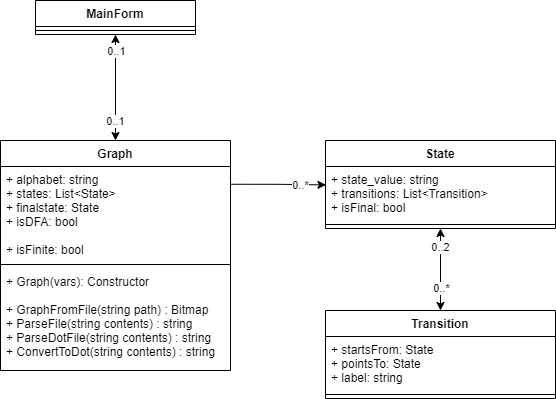

The diagram above was exported from draw.io. Its source (the exported page's mxGraphModel, read from the mxfile embedded in the PNG):
<mxGraphModel dx="1038" dy="489" grid="1" gridSize="10" guides="1" tooltips="1" connect="1" arrows="1" fold="1" page="1" pageScale="1" pageWidth="850" pageHeight="1100" math="0" shadow="0">
  <root>
    <mxCell id="0" />
    <mxCell id="1" parent="0" />
    <mxCell id="Xq1PI2jDkctdVYKJaar0-15" style="edgeStyle=orthogonalEdgeStyle;rounded=0;orthogonalLoop=1;jettySize=auto;html=1;entryX=0.002;entryY=0.341;entryDx=0;entryDy=0;entryPerimeter=0;exitX=1;exitY=0.189;exitDx=0;exitDy=0;exitPerimeter=0;" parent="1" source="Xq1PI2jDkctdVYKJaar0-2" target="Xq1PI2jDkctdVYKJaar0-10" edge="1">
      <mxGeometry relative="1" as="geometry" />
    </mxCell>
    <mxCell id="Xq1PI2jDkctdVYKJaar0-20" value="0..*" style="edgeLabel;html=1;align=center;verticalAlign=middle;resizable=0;points=[];" parent="Xq1PI2jDkctdVYKJaar0-15" vertex="1" connectable="0">
      <mxGeometry x="0.2721" y="-1" relative="1" as="geometry">
        <mxPoint x="9" y="-1" as="offset" />
      </mxGeometry>
    </mxCell>
    <mxCell id="Xq1PI2jDkctdVYKJaar0-1" value="Graph" style="swimlane;fontStyle=1;align=center;verticalAlign=top;childLayout=stackLayout;horizontal=1;startSize=26;horizontalStack=0;resizeParent=1;resizeParentMax=0;resizeLast=0;collapsible=1;marginBottom=0;" parent="1" vertex="1">
      <mxGeometry x="100" y="240" width="230" height="230" as="geometry" />
    </mxCell>
    <mxCell id="Xq1PI2jDkctdVYKJaar0-2" value="+ alphabet: string&#10;+ states: List&lt;State&gt;&#10;+ finalstate: State&#10;+ isDFA: bool&#10;&#10;+ isFinite: bool&#10;" style="text;strokeColor=none;fillColor=none;align=left;verticalAlign=top;spacingLeft=4;spacingRight=4;overflow=hidden;rotatable=0;points=[[0,0.5],[1,0.5]];portConstraint=eastwest;" parent="Xq1PI2jDkctdVYKJaar0-1" vertex="1">
      <mxGeometry y="26" width="230" height="94" as="geometry" />
    </mxCell>
    <mxCell id="Xq1PI2jDkctdVYKJaar0-3" value="" style="line;strokeWidth=1;fillColor=none;align=left;verticalAlign=middle;spacingTop=-1;spacingLeft=3;spacingRight=3;rotatable=0;labelPosition=right;points=[];portConstraint=eastwest;" parent="Xq1PI2jDkctdVYKJaar0-1" vertex="1">
      <mxGeometry y="120" width="230" height="8" as="geometry" />
    </mxCell>
    <mxCell id="Xq1PI2jDkctdVYKJaar0-4" value="+ Graph(vars): Constructor&#10;&#10;+ GraphFromFile(string path) : Bitmap&#10;+ ParseFile(string contents) : string&#10;+ ParseDotFile(string contents) : string&#10;+ ConvertToDot(string contents) : string" style="text;strokeColor=none;fillColor=none;align=left;verticalAlign=top;spacingLeft=4;spacingRight=4;overflow=hidden;rotatable=0;points=[[0,0.5],[1,0.5]];portConstraint=eastwest;" parent="Xq1PI2jDkctdVYKJaar0-1" vertex="1">
      <mxGeometry y="128" width="230" height="102" as="geometry" />
    </mxCell>
    <mxCell id="Xq1PI2jDkctdVYKJaar0-13" style="edgeStyle=orthogonalEdgeStyle;rounded=0;orthogonalLoop=1;jettySize=auto;html=1;exitX=0.5;exitY=1;exitDx=0;exitDy=0;entryX=0.5;entryY=0;entryDx=0;entryDy=0;startArrow=classic;startFill=1;" parent="1" source="Xq1PI2jDkctdVYKJaar0-5" target="Xq1PI2jDkctdVYKJaar0-1" edge="1">
      <mxGeometry relative="1" as="geometry" />
    </mxCell>
    <mxCell id="Xq1PI2jDkctdVYKJaar0-14" value="0..1" style="edgeLabel;html=1;align=center;verticalAlign=middle;resizable=0;points=[];" parent="Xq1PI2jDkctdVYKJaar0-13" vertex="1" connectable="0">
      <mxGeometry x="0.6909" y="-1" relative="1" as="geometry">
        <mxPoint y="-4" as="offset" />
      </mxGeometry>
    </mxCell>
    <mxCell id="ZDJQ9UEPRfcJ2VynROF5-1" value="0..1" style="edgeLabel;html=1;align=center;verticalAlign=middle;resizable=0;points=[];" vertex="1" connectable="0" parent="Xq1PI2jDkctdVYKJaar0-13">
      <mxGeometry x="-0.7811" relative="1" as="geometry">
        <mxPoint y="4" as="offset" />
      </mxGeometry>
    </mxCell>
    <mxCell id="Xq1PI2jDkctdVYKJaar0-5" value="MainForm" style="swimlane;fontStyle=1;align=center;verticalAlign=top;childLayout=stackLayout;horizontal=1;startSize=26;horizontalStack=0;resizeParent=1;resizeParentMax=0;resizeLast=0;collapsible=1;marginBottom=0;" parent="1" vertex="1">
      <mxGeometry x="135" y="100" width="160" height="34" as="geometry" />
    </mxCell>
    <mxCell id="Xq1PI2jDkctdVYKJaar0-7" value="" style="line;strokeWidth=1;fillColor=none;align=left;verticalAlign=middle;spacingTop=-1;spacingLeft=3;spacingRight=3;rotatable=0;labelPosition=right;points=[];portConstraint=eastwest;" parent="Xq1PI2jDkctdVYKJaar0-5" vertex="1">
      <mxGeometry y="26" width="160" height="8" as="geometry" />
    </mxCell>
    <mxCell id="ZDJQ9UEPRfcJ2VynROF5-5" style="edgeStyle=orthogonalEdgeStyle;rounded=0;orthogonalLoop=1;jettySize=auto;html=1;exitX=0.5;exitY=1;exitDx=0;exitDy=0;entryX=0.5;entryY=0;entryDx=0;entryDy=0;startArrow=classic;startFill=1;" edge="1" parent="1" source="Xq1PI2jDkctdVYKJaar0-9" target="ZDJQ9UEPRfcJ2VynROF5-2">
      <mxGeometry relative="1" as="geometry" />
    </mxCell>
    <mxCell id="ZDJQ9UEPRfcJ2VynROF5-6" value="0..*" style="edgeLabel;html=1;align=center;verticalAlign=middle;resizable=0;points=[];" vertex="1" connectable="0" parent="ZDJQ9UEPRfcJ2VynROF5-5">
      <mxGeometry x="0.7308" y="1" relative="1" as="geometry">
        <mxPoint x="-1" y="-12" as="offset" />
      </mxGeometry>
    </mxCell>
    <mxCell id="ZDJQ9UEPRfcJ2VynROF5-7" value="0..2" style="edgeLabel;html=1;align=center;verticalAlign=middle;resizable=0;points=[];" vertex="1" connectable="0" parent="ZDJQ9UEPRfcJ2VynROF5-5">
      <mxGeometry x="-0.8019" y="-1" relative="1" as="geometry">
        <mxPoint y="10" as="offset" />
      </mxGeometry>
    </mxCell>
    <mxCell id="Xq1PI2jDkctdVYKJaar0-9" value="State" style="swimlane;fontStyle=1;align=center;verticalAlign=top;childLayout=stackLayout;horizontal=1;startSize=26;horizontalStack=0;resizeParent=1;resizeParentMax=0;resizeLast=0;collapsible=1;marginBottom=0;" parent="1" vertex="1">
      <mxGeometry x="425" y="240" width="230" height="88" as="geometry" />
    </mxCell>
    <mxCell id="Xq1PI2jDkctdVYKJaar0-10" value="+ state_value: string&#10;+ transitions: List&lt;Transition&gt;&#10;+ isFinal: bool" style="text;strokeColor=none;fillColor=none;align=left;verticalAlign=top;spacingLeft=4;spacingRight=4;overflow=hidden;rotatable=0;points=[[0,0.5],[1,0.5]];portConstraint=eastwest;" parent="Xq1PI2jDkctdVYKJaar0-9" vertex="1">
      <mxGeometry y="26" width="230" height="54" as="geometry" />
    </mxCell>
    <mxCell id="Xq1PI2jDkctdVYKJaar0-11" value="" style="line;strokeWidth=1;fillColor=none;align=left;verticalAlign=middle;spacingTop=-1;spacingLeft=3;spacingRight=3;rotatable=0;labelPosition=right;points=[];portConstraint=eastwest;" parent="Xq1PI2jDkctdVYKJaar0-9" vertex="1">
      <mxGeometry y="80" width="230" height="8" as="geometry" />
    </mxCell>
    <mxCell id="ZDJQ9UEPRfcJ2VynROF5-2" value="Transition" style="swimlane;fontStyle=1;align=center;verticalAlign=top;childLayout=stackLayout;horizontal=1;startSize=26;horizontalStack=0;resizeParent=1;resizeParentMax=0;resizeLast=0;collapsible=1;marginBottom=0;" vertex="1" parent="1">
      <mxGeometry x="425" y="410" width="230" height="88" as="geometry" />
    </mxCell>
    <mxCell id="ZDJQ9UEPRfcJ2VynROF5-3" value="+ startsFrom: State&#10;+ pointsTo: State&#10;+ label: string" style="text;strokeColor=none;fillColor=none;align=left;verticalAlign=top;spacingLeft=4;spacingRight=4;overflow=hidden;rotatable=0;points=[[0,0.5],[1,0.5]];portConstraint=eastwest;" vertex="1" parent="ZDJQ9UEPRfcJ2VynROF5-2">
      <mxGeometry y="26" width="230" height="54" as="geometry" />
    </mxCell>
    <mxCell id="ZDJQ9UEPRfcJ2VynROF5-4" value="" style="line;strokeWidth=1;fillColor=none;align=left;verticalAlign=middle;spacingTop=-1;spacingLeft=3;spacingRight=3;rotatable=0;labelPosition=right;points=[];portConstraint=eastwest;" vertex="1" parent="ZDJQ9UEPRfcJ2VynROF5-2">
      <mxGeometry y="80" width="230" height="8" as="geometry" />
    </mxCell>
  </root>
</mxGraphModel>